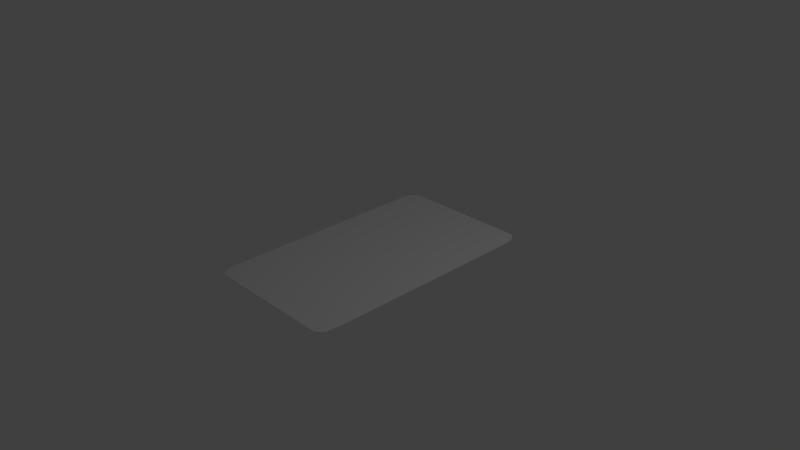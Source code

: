 # Source: trump.blend  (saved by Blender 2.74.0; exported with 4.5.12 LTS)
import bpy
from mathutils import Matrix  # noqa: F401  (used for matrix-valued properties, if any)

bpy.ops.wm.read_factory_settings(use_empty=True)
scene = bpy.context.scene
scene.name = 'Scene'

# ---- collections
col_collection_1 = bpy.data.collections.new('Collection 1'); scene.collection.children.link(col_collection_1)

# ---- materials (node trees are filled in below, after node groups)
mat_material = bpy.data.materials.new('Material')
mat_material.alpha_threshold = 0.0
mat_material.use_transparent_shadow = False
mat_material.roughness = 0.5
mat_material.line_color = (0.0, 0.0, 0.0, 1.0)

# ---- material node trees

# ---- world
world_world = bpy.data.worlds.new('World'); scene.world = world_world
world_world.color = (0.05088, 0.05088, 0.05088)
world_world.use_sun_shadow = False
world_world.sun_shadow_jitter_overblur = 0.0
world_world.cycles.sampling_method = 'MANUAL'
world_world.cycles.sample_map_resolution = 256

# ---- cameras
cam_camera = bpy.data.cameras.new('Camera')
cam_camera.clip_end = 100.0
cam_camera.lens = 35.0
cam_camera.sensor_width = 32.0
cam_camera.sensor_height = 18.0
cam_camera.ortho_scale = 7.314
cam_camera.dof.focus_distance = 0.0
cam_camera.dof.aperture_fstop = 128.0

# ---- lights
light_lamp = bpy.data.lights.new('Lamp', 'POINT')
light_lamp.transmission_factor = 0.0
light_lamp.cutoff_distance = 30.0
light_lamp.energy = 100.0
light_lamp.shadow_buffer_clip_start = 1.001
light_lamp.shadow_soft_size = 0.1
light_lamp.shadow_maximum_resolution = 0.006
light_lamp.use_absolute_resolution = True
light_lamp.cycles.use_multiple_importance_sampling = False

# ---- meshes
me_cube = bpy.data.meshes.new('Cube')
me_cube.from_pydata([(1.0, -0.8, -1.0), (0.8, -1.0, -1.0), (0.9996, -0.8425, -1.0), (0.9959, -0.8848, -1.0), (0.9846, -0.9257, -1.0), (0.9611, -0.961, -1.0), (0.9257, -0.9846, -1.0), (0.8848, -0.9959, -1.0), (0.8425, -0.9996, -1.0), (0.8, -1.0, 1.0), (1.0, -0.8, 1.0), (0.8425, -0.9996, 1.0), (0.8848, -0.9959, 1.0), (0.9257, -0.9846, 1.0), (0.961, -0.9611, 1.0), (0.9846, -0.9257, 1.0), (0.9959, -0.8848, 1.0), (0.9996, -0.8425, 1.0), (0.8, 1.0, -1.0), (1.0, 0.8, -1.0), (0.8418, 0.9992, -1.0), (0.8833, 0.9943, -1.0), (0.923, 0.9813, -1.0), (0.9572, 0.9572, -1.0), (0.9813, 0.923, -1.0), (0.9943, 0.8833, -1.0), (0.9992, 0.8417, -1.0), (1.0, 0.8, 1.0), (0.8, 1.0, 1.0), (0.9992, 0.8418, 1.0), (0.9943, 0.8833, 1.0), (0.9813, 0.923, 1.0), (0.9572, 0.9572, 1.0), (0.923, 0.9813, 1.0), (0.8833, 0.9943, 1.0), (0.8417, 0.9992, 1.0), (-0.8, -1.0, -1.0), (-1.0, -0.8, -1.0), (-0.8418, -0.9992, -1.0), (-0.8833, -0.9943, -1.0), (-0.923, -0.9813, -1.0), (-0.9572, -0.9572, -1.0), (-0.9813, -0.923, -1.0), (-0.9943, -0.8833, -1.0), (-0.9992, -0.8417, -1.0), (-1.0, -0.8, 1.0), (-0.8, -1.0, 1.0), (-0.9992, -0.8418, 1.0), (-0.9943, -0.8833, 1.0), (-0.9813, -0.923, 1.0), (-0.9572, -0.9572, 1.0), (-0.923, -0.9813, 1.0), (-0.8833, -0.9943, 1.0), (-0.8417, -0.9992, 1.0), (-1.0, 0.8, -1.0), (-0.8, 1.0, -1.0), (-0.9992, 0.8418, -1.0), (-0.9943, 0.8833, -1.0), (-0.9813, 0.923, -1.0), (-0.9572, 0.9572, -1.0), (-0.923, 0.9813, -1.0), (-0.8833, 0.9943, -1.0), (-0.8417, 0.9992, -1.0), (-0.8, 1.0, 1.0), (-1.0, 0.8, 1.0), (-0.8418, 0.9992, 1.0), (-0.8833, 0.9943, 1.0), (-0.923, 0.9813, 1.0), (-0.9572, 0.9572, 1.0), (-0.9813, 0.923, 1.0), (-0.9943, 0.8833, 1.0), (-0.9992, 0.8417, 1.0)], [], [(1, 9, 46, 36), (19, 27, 10, 0), (0, 10, 17, 2), (2, 17, 16, 3), (3, 16, 15, 4), (4, 15, 14, 5), (5, 14, 13, 6), (6, 13, 12, 7), (7, 12, 11, 8), (8, 11, 9, 1), (27, 29, 30, 31, 32, 33, 34, 35, 28, 63, 65, 66, 67, 68, 69, 70, 71, 64, 45, 47, 48, 49, 50, 51, 52, 53, 46, 9, 11, 12, 13, 14, 15, 16, 17, 10), (18, 28, 35, 20), (20, 35, 34, 21), (21, 34, 33, 22), (22, 33, 32, 23), (23, 32, 31, 24), (24, 31, 30, 25), (25, 30, 29, 26), (26, 29, 27, 19), (18, 20, 21, 22, 23, 24, 25, 26, 19, 0, 2, 3, 4, 5, 6, 7, 8, 1, 36, 38, 39, 40, 41, 42, 43, 44, 37, 54, 56, 57, 58, 59, 60, 61, 62, 55), (36, 46, 53, 38), (38, 53, 52, 39), (39, 52, 51, 40), (40, 51, 50, 41), (41, 50, 49, 42), (42, 49, 48, 43), (43, 48, 47, 44), (44, 47, 45, 37), (37, 45, 64, 54), (54, 64, 71, 56), (56, 71, 70, 57), (57, 70, 69, 58), (58, 69, 68, 59), (59, 68, 67, 60), (60, 67, 66, 61), (61, 66, 65, 62), (62, 65, 63, 55), (28, 18, 55, 63)])
_uv = me_cube.uv_layers.new(name='UVマップ')
_uv.uv.foreach_set('vector', [0.8197, 0.5877, 0.8197, 0.7194, 0.7143, 0.7194, 0.7143, 0.5877, 0.8197, 0.4461, 0.8197, 0.5778, 0.7143, 0.5778, 0.7143, 0.4461, 0.7143, 0.4461, 0.7143, 0.5778, 0.7115, 0.5778, 0.7115, 0.4461, 0.7115, 0.4461, 0.7115, 0.5778, 0.7087, 0.5778, 0.7087, 0.4461, 0.7087, 0.4461, 0.7087, 0.5778, 0.706, 0.5778, 0.706, 0.4461, 0.706, 0.4461, 0.706, 0.5778, 0.7037, 0.5778, 0.7037, 0.4461, 0.8303, 0.5877, 0.8303, 0.7194, 0.8279, 0.7194, 0.8279, 0.5877, 0.8279, 0.5877, 0.8279, 0.7194, 0.8252, 0.7194, 0.8252, 0.5877, 0.8252, 0.5877, 0.8252, 0.7194, 0.8225, 0.7194, 0.8225, 0.5877, 0.8225, 0.5877, 0.8225, 0.7194, 0.8197, 0.7194, 0.8197, 0.5877, 0.5308, 0.844, 0.5307, 0.8505, 0.5303, 0.857, 0.5291, 0.8632, 0.5268, 0.8685, 0.5236, 0.8723, 0.52, 0.8743, 0.5161, 0.8751, 0.5122, 0.8752, 0.3637, 0.8752, 0.3598, 0.8751, 0.3559, 0.8743, 0.3523, 0.8723, 0.3491, 0.8685, 0.3468, 0.8632, 0.3456, 0.857, 0.3452, 0.8505, 0.3451, 0.844, 0.3451, 0.5944, 0.3452, 0.5879, 0.3456, 0.5814, 0.3468, 0.5752, 0.3491, 0.5699, 0.3523, 0.5662, 0.3559, 0.5641, 0.3598, 0.5634, 0.3637, 0.5632, 0.5122, 0.5632, 0.5162, 0.5633, 0.5201, 0.5639, 0.5239, 0.5656, 0.5272, 0.5693, 0.5294, 0.5748, 0.5304, 0.5812, 0.5308, 0.5878, 0.5308, 0.5944, 0.8198, 0.8641, 0.8198, 0.7298, 0.8226, 0.7298, 0.8226, 0.8641, 0.8226, 0.8641, 0.8226, 0.7298, 0.8253, 0.7298, 0.8253, 0.8641, 0.8253, 0.8641, 0.8253, 0.7298, 0.8279, 0.7298, 0.8279, 0.8641, 0.8279, 0.8641, 0.8279, 0.7298, 0.8301, 0.7298, 0.8301, 0.8641, 0.83, 0.4461, 0.83, 0.5778, 0.8278, 0.5778, 0.8278, 0.4461, 0.8278, 0.4461, 0.8278, 0.5778, 0.8251, 0.5778, 0.8251, 0.4461, 0.8251, 0.4461, 0.8251, 0.5778, 0.8224, 0.5778, 0.8224, 0.4461, 0.8224, 0.4461, 0.8224, 0.5778, 0.8197, 0.5778, 0.8197, 0.4461, 0.293, 0.5633, 0.2969, 0.5635, 0.3008, 0.5642, 0.3045, 0.5663, 0.3077, 0.57, 0.3099, 0.5754, 0.3112, 0.5816, 0.3116, 0.588, 0.3117, 0.5946, 0.3118, 0.8443, 0.3117, 0.851, 0.3114, 0.8576, 0.3103, 0.864, 0.3081, 0.8695, 0.3048, 0.8732, 0.301, 0.8749, 0.297, 0.8755, 0.293, 0.8756, 0.1433, 0.8757, 0.1394, 0.8756, 0.1355, 0.8748, 0.1317, 0.8728, 0.1285, 0.869, 0.1263, 0.8637, 0.1251, 0.8575, 0.1246, 0.851, 0.1245, 0.8445, 0.1245, 0.5947, 0.1245, 0.5882, 0.125, 0.5817, 0.1262, 0.5755, 0.1285, 0.5701, 0.1317, 0.5664, 0.1354, 0.5643, 0.1393, 0.5636, 0.1432, 0.5634, 0.7143, 0.5877, 0.7143, 0.7194, 0.7115, 0.7194, 0.7115, 0.5877, 0.7115, 0.5877, 0.7115, 0.7194, 0.7088, 0.7194, 0.7088, 0.5877, 0.7088, 0.5877, 0.7088, 0.7194, 0.7062, 0.7194, 0.7062, 0.5877, 0.7062, 0.5877, 0.7062, 0.7194, 0.7039, 0.7194, 0.7039, 0.5877, 0.7044, 0.4381, 0.7044, 0.3064, 0.7067, 0.3064, 0.7067, 0.4381, 0.7067, 0.4381, 0.7067, 0.3064, 0.7093, 0.3064, 0.7093, 0.4381, 0.7093, 0.4381, 0.7093, 0.3064, 0.712, 0.3064, 0.712, 0.4381, 0.712, 0.4381, 0.712, 0.3064, 0.7148, 0.3064, 0.7148, 0.4381, 0.7148, 0.4381, 0.7148, 0.3064, 0.8202, 0.3064, 0.8202, 0.4381, 0.8202, 0.4381, 0.8202, 0.3064, 0.8229, 0.3064, 0.8229, 0.4381, 0.8229, 0.4381, 0.8229, 0.3064, 0.8256, 0.3064, 0.8256, 0.4381, 0.8256, 0.4381, 0.8256, 0.3064, 0.8283, 0.3064, 0.8283, 0.4381, 0.8283, 0.4381, 0.8283, 0.3064, 0.8305, 0.3064, 0.8305, 0.4381, 0.7047, 0.8641, 0.7047, 0.7298, 0.7069, 0.7298, 0.7069, 0.8641, 0.7069, 0.8641, 0.7069, 0.7298, 0.7095, 0.7298, 0.7095, 0.8641, 0.7095, 0.8641, 0.7095, 0.7298, 0.7123, 0.7298, 0.7123, 0.8641, 0.7123, 0.8641, 0.7123, 0.7298, 0.715, 0.7298, 0.715, 0.8641, 0.8198, 0.7298, 0.8198, 0.8641, 0.715, 0.8641, 0.715, 0.7298])
me_cube.materials.append(mat_material)
me_cube.use_remesh_preserve_volume = False
me_cube.use_remesh_preserve_attributes = False
me_cube.use_mirror_vertex_groups = False
me_cube.update()

# ---- objects
ob_cube = bpy.data.objects.new('Cube', me_cube)
ob_lamp = bpy.data.objects.new('Lamp', light_lamp)
ob_camera = bpy.data.objects.new('Camera', cam_camera)

# ---- transforms, parenting, visibility, modifiers, constraints
ob_cube.location = (0.0, 0.0, 0.0)
ob_cube.scale = (1.0, 1.68, 0.005)
ob_cube.lock_rotations_4d = False
ob_cube.empty_display_type = 'ARROWS'
ob_cube.lineart.crease_threshold = 0.0
ob_lamp.location = (4.076, 1.005, 5.904)
ob_lamp.rotation_euler = (0.6503, 0.05522, 1.866)
ob_lamp.lock_rotations_4d = False
ob_lamp.empty_display_type = 'ARROWS'
ob_lamp.color = (0.0, 0.0, 0.0, 0.0)
ob_lamp.lineart.crease_threshold = 0.0
ob_camera.location = (7.481, -6.508, 5.344)
ob_camera.rotation_euler = (1.109, 0.01082, 0.8149)
ob_camera.lock_rotations_4d = False
ob_camera.empty_display_type = 'ARROWS'
ob_camera.color = (0.0, 0.0, 0.0, 0.0)
ob_camera.display_type = 'WIRE'
ob_camera.lineart.crease_threshold = 0.0

# ---- collection membership
col_collection_1.objects.link(ob_cube)
col_collection_1.objects.link(ob_lamp)
col_collection_1.objects.link(ob_camera)

# ---- scene / render settings (as saved in the file)
scene.camera = ob_camera
scene.frame_start = 1; scene.frame_end = 250; scene.frame_set(1)
scene.render.engine = 'BLENDER_EEVEE_NEXT'
scene.render.resolution_percentage = 50
scene.render.dither_intensity = 0.0
scene.cycles.use_denoising = False
scene.cycles.samples = 10
scene.cycles.sampling_pattern = 'TABULATED_SOBOL'
scene.cycles.light_sampling_threshold = 0.0
scene.cycles.use_adaptive_sampling = False
scene.cycles.use_light_tree = False
scene.cycles.blur_glossy = 0.0
scene.cycles.pixel_filter_type = 'GAUSSIAN'
scene.cycles.sample_clamp_indirect = 0.0
scene.view_settings.view_transform = 'Standard'
bpy.context.view_layer.update()
